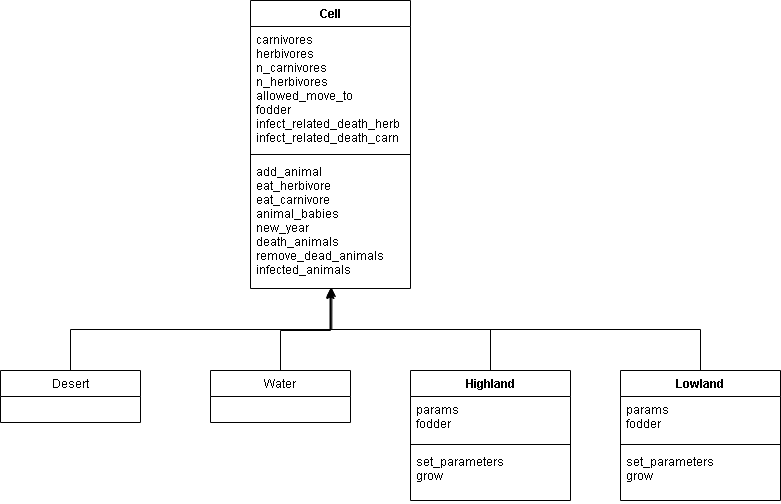

The diagram above was exported from draw.io. Its source (the exported page's mxGraphModel, read from the mxfile embedded in the PNG):
<mxGraphModel dx="1837" dy="933" grid="1" gridSize="10" guides="1" tooltips="1" connect="1" arrows="1" fold="1" page="1" pageScale="1" pageWidth="827" pageHeight="1169" math="0" shadow="0">
  <root>
    <mxCell id="0" />
    <mxCell id="1" parent="0" />
    <mxCell id="YAbV0HqlIzvd0xMJIlHj-1" value="Cell" style="swimlane;fontStyle=1;align=center;verticalAlign=top;childLayout=stackLayout;horizontal=1;startSize=26;horizontalStack=0;resizeParent=1;resizeParentMax=0;resizeLast=0;collapsible=1;marginBottom=0;" vertex="1" parent="1">
      <mxGeometry x="320" y="180" width="160" height="288" as="geometry" />
    </mxCell>
    <mxCell id="YAbV0HqlIzvd0xMJIlHj-2" value="carnivores&#10;herbivores &#10;n_carnivores&#10;n_herbivores&#10;allowed_move_to&#10;fodder&#10;infect_related_death_herb&#10;infect_related_death_carn&#10;&#10;" style="text;strokeColor=none;fillColor=none;align=left;verticalAlign=top;spacingLeft=4;spacingRight=4;overflow=hidden;rotatable=0;points=[[0,0.5],[1,0.5]];portConstraint=eastwest;" vertex="1" parent="YAbV0HqlIzvd0xMJIlHj-1">
      <mxGeometry y="26" width="160" height="124" as="geometry" />
    </mxCell>
    <mxCell id="YAbV0HqlIzvd0xMJIlHj-3" value="" style="line;strokeWidth=1;fillColor=none;align=left;verticalAlign=middle;spacingTop=-1;spacingLeft=3;spacingRight=3;rotatable=0;labelPosition=right;points=[];portConstraint=eastwest;" vertex="1" parent="YAbV0HqlIzvd0xMJIlHj-1">
      <mxGeometry y="150" width="160" height="8" as="geometry" />
    </mxCell>
    <mxCell id="YAbV0HqlIzvd0xMJIlHj-4" value="add_animal&#10;eat_herbivore&#10;eat_carnivore&#10;animal_babies&#10;new_year&#10;death_animals&#10;remove_dead_animals&#10;infected_animals&#10;" style="text;strokeColor=none;fillColor=none;align=left;verticalAlign=top;spacingLeft=4;spacingRight=4;overflow=hidden;rotatable=0;points=[[0,0.5],[1,0.5]];portConstraint=eastwest;" vertex="1" parent="YAbV0HqlIzvd0xMJIlHj-1">
      <mxGeometry y="158" width="160" height="130" as="geometry" />
    </mxCell>
    <mxCell id="YAbV0HqlIzvd0xMJIlHj-21" style="edgeStyle=orthogonalEdgeStyle;rounded=0;orthogonalLoop=1;jettySize=auto;html=1;entryX=0.497;entryY=1.008;entryDx=0;entryDy=0;entryPerimeter=0;" edge="1" parent="1" source="YAbV0HqlIzvd0xMJIlHj-5" target="YAbV0HqlIzvd0xMJIlHj-4">
      <mxGeometry relative="1" as="geometry" />
    </mxCell>
    <mxCell id="YAbV0HqlIzvd0xMJIlHj-5" value="Desert" style="swimlane;fontStyle=0;childLayout=stackLayout;horizontal=1;startSize=26;fillColor=none;horizontalStack=0;resizeParent=1;resizeParentMax=0;resizeLast=0;collapsible=1;marginBottom=0;" vertex="1" parent="1">
      <mxGeometry x="70" y="550" width="140" height="52" as="geometry" />
    </mxCell>
    <mxCell id="YAbV0HqlIzvd0xMJIlHj-22" style="edgeStyle=orthogonalEdgeStyle;rounded=0;orthogonalLoop=1;jettySize=auto;html=1;" edge="1" parent="1" source="YAbV0HqlIzvd0xMJIlHj-9">
      <mxGeometry relative="1" as="geometry">
        <mxPoint x="400" y="470" as="targetPoint" />
      </mxGeometry>
    </mxCell>
    <mxCell id="YAbV0HqlIzvd0xMJIlHj-9" value="Water" style="swimlane;fontStyle=0;childLayout=stackLayout;horizontal=1;startSize=26;fillColor=none;horizontalStack=0;resizeParent=1;resizeParentMax=0;resizeLast=0;collapsible=1;marginBottom=0;" vertex="1" parent="1">
      <mxGeometry x="280" y="550" width="140" height="52" as="geometry" />
    </mxCell>
    <mxCell id="YAbV0HqlIzvd0xMJIlHj-23" style="edgeStyle=orthogonalEdgeStyle;rounded=0;orthogonalLoop=1;jettySize=auto;html=1;entryX=0.503;entryY=0.992;entryDx=0;entryDy=0;entryPerimeter=0;" edge="1" parent="1" source="YAbV0HqlIzvd0xMJIlHj-13" target="YAbV0HqlIzvd0xMJIlHj-4">
      <mxGeometry relative="1" as="geometry" />
    </mxCell>
    <mxCell id="YAbV0HqlIzvd0xMJIlHj-13" value="Highland" style="swimlane;fontStyle=1;align=center;verticalAlign=top;childLayout=stackLayout;horizontal=1;startSize=26;horizontalStack=0;resizeParent=1;resizeParentMax=0;resizeLast=0;collapsible=1;marginBottom=0;" vertex="1" parent="1">
      <mxGeometry x="480" y="550" width="160" height="130" as="geometry" />
    </mxCell>
    <mxCell id="YAbV0HqlIzvd0xMJIlHj-14" value="params&#10;fodder" style="text;strokeColor=none;fillColor=none;align=left;verticalAlign=top;spacingLeft=4;spacingRight=4;overflow=hidden;rotatable=0;points=[[0,0.5],[1,0.5]];portConstraint=eastwest;" vertex="1" parent="YAbV0HqlIzvd0xMJIlHj-13">
      <mxGeometry y="26" width="160" height="44" as="geometry" />
    </mxCell>
    <mxCell id="YAbV0HqlIzvd0xMJIlHj-15" value="" style="line;strokeWidth=1;fillColor=none;align=left;verticalAlign=middle;spacingTop=-1;spacingLeft=3;spacingRight=3;rotatable=0;labelPosition=right;points=[];portConstraint=eastwest;" vertex="1" parent="YAbV0HqlIzvd0xMJIlHj-13">
      <mxGeometry y="70" width="160" height="8" as="geometry" />
    </mxCell>
    <mxCell id="YAbV0HqlIzvd0xMJIlHj-16" value="set_parameters&#10;grow" style="text;strokeColor=none;fillColor=none;align=left;verticalAlign=top;spacingLeft=4;spacingRight=4;overflow=hidden;rotatable=0;points=[[0,0.5],[1,0.5]];portConstraint=eastwest;" vertex="1" parent="YAbV0HqlIzvd0xMJIlHj-13">
      <mxGeometry y="78" width="160" height="52" as="geometry" />
    </mxCell>
    <mxCell id="YAbV0HqlIzvd0xMJIlHj-24" style="edgeStyle=orthogonalEdgeStyle;rounded=0;orthogonalLoop=1;jettySize=auto;html=1;entryX=0.509;entryY=1;entryDx=0;entryDy=0;entryPerimeter=0;" edge="1" parent="1" source="YAbV0HqlIzvd0xMJIlHj-17" target="YAbV0HqlIzvd0xMJIlHj-4">
      <mxGeometry relative="1" as="geometry" />
    </mxCell>
    <mxCell id="YAbV0HqlIzvd0xMJIlHj-17" value="Lowland" style="swimlane;fontStyle=1;align=center;verticalAlign=top;childLayout=stackLayout;horizontal=1;startSize=26;horizontalStack=0;resizeParent=1;resizeParentMax=0;resizeLast=0;collapsible=1;marginBottom=0;" vertex="1" parent="1">
      <mxGeometry x="690" y="550" width="160" height="130" as="geometry" />
    </mxCell>
    <mxCell id="YAbV0HqlIzvd0xMJIlHj-18" value="params&#10;fodder" style="text;strokeColor=none;fillColor=none;align=left;verticalAlign=top;spacingLeft=4;spacingRight=4;overflow=hidden;rotatable=0;points=[[0,0.5],[1,0.5]];portConstraint=eastwest;" vertex="1" parent="YAbV0HqlIzvd0xMJIlHj-17">
      <mxGeometry y="26" width="160" height="44" as="geometry" />
    </mxCell>
    <mxCell id="YAbV0HqlIzvd0xMJIlHj-19" value="" style="line;strokeWidth=1;fillColor=none;align=left;verticalAlign=middle;spacingTop=-1;spacingLeft=3;spacingRight=3;rotatable=0;labelPosition=right;points=[];portConstraint=eastwest;" vertex="1" parent="YAbV0HqlIzvd0xMJIlHj-17">
      <mxGeometry y="70" width="160" height="8" as="geometry" />
    </mxCell>
    <mxCell id="YAbV0HqlIzvd0xMJIlHj-20" value="set_parameters&#10;grow" style="text;strokeColor=none;fillColor=none;align=left;verticalAlign=top;spacingLeft=4;spacingRight=4;overflow=hidden;rotatable=0;points=[[0,0.5],[1,0.5]];portConstraint=eastwest;" vertex="1" parent="YAbV0HqlIzvd0xMJIlHj-17">
      <mxGeometry y="78" width="160" height="52" as="geometry" />
    </mxCell>
  </root>
</mxGraphModel>